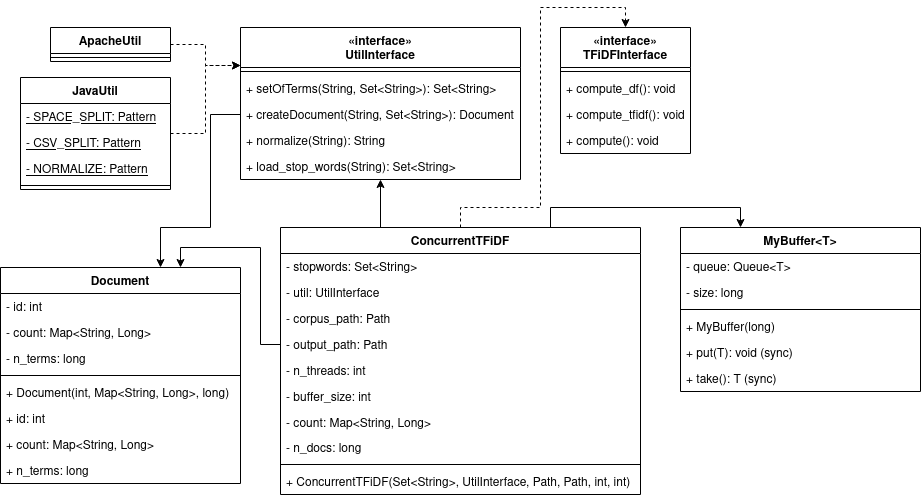

The diagram above was exported from draw.io. Its source (the exported page's mxGraphModel, read from the mxfile embedded in the PNG):
<mxGraphModel dx="808" dy="452" grid="1" gridSize="10" guides="1" tooltips="1" connect="1" arrows="1" fold="1" page="1" pageScale="1" pageWidth="827" pageHeight="1169" math="0" shadow="0">
  <root>
    <mxCell id="0" />
    <mxCell id="1" parent="0" />
    <mxCell id="xdR6YLAMee1HQBBE-FDl-28" style="edgeStyle=orthogonalEdgeStyle;rounded=0;orthogonalLoop=1;jettySize=auto;html=1;entryX=0;entryY=0.25;entryDx=0;entryDy=0;dashed=1;" parent="1" source="xdR6YLAMee1HQBBE-FDl-1" target="xdR6YLAMee1HQBBE-FDl-20" edge="1">
      <mxGeometry relative="1" as="geometry" />
    </mxCell>
    <mxCell id="xdR6YLAMee1HQBBE-FDl-1" value="JavaUtil" style="swimlane;fontStyle=1;align=center;verticalAlign=top;childLayout=stackLayout;horizontal=1;startSize=26;horizontalStack=0;resizeParent=1;resizeParentMax=0;resizeLast=0;collapsible=1;marginBottom=0;" parent="1" vertex="1">
      <mxGeometry x="20" y="90" width="150" height="112" as="geometry" />
    </mxCell>
    <mxCell id="xdR6YLAMee1HQBBE-FDl-2" value="- SPACE_SPLIT: Pattern " style="text;strokeColor=none;fillColor=none;align=left;verticalAlign=top;spacingLeft=4;spacingRight=4;overflow=hidden;rotatable=0;points=[[0,0.5],[1,0.5]];portConstraint=eastwest;fontStyle=4" parent="xdR6YLAMee1HQBBE-FDl-1" vertex="1">
      <mxGeometry y="26" width="150" height="26" as="geometry" />
    </mxCell>
    <mxCell id="xdR6YLAMee1HQBBE-FDl-5" value="- CSV_SPLIT: Pattern " style="text;strokeColor=none;fillColor=none;align=left;verticalAlign=top;spacingLeft=4;spacingRight=4;overflow=hidden;rotatable=0;points=[[0,0.5],[1,0.5]];portConstraint=eastwest;fontStyle=4" parent="xdR6YLAMee1HQBBE-FDl-1" vertex="1">
      <mxGeometry y="52" width="150" height="26" as="geometry" />
    </mxCell>
    <mxCell id="xdR6YLAMee1HQBBE-FDl-6" value="- NORMALIZE: Pattern " style="text;strokeColor=none;fillColor=none;align=left;verticalAlign=top;spacingLeft=4;spacingRight=4;overflow=hidden;rotatable=0;points=[[0,0.5],[1,0.5]];portConstraint=eastwest;fontStyle=4" parent="xdR6YLAMee1HQBBE-FDl-1" vertex="1">
      <mxGeometry y="78" width="150" height="26" as="geometry" />
    </mxCell>
    <mxCell id="xdR6YLAMee1HQBBE-FDl-3" value="" style="line;strokeWidth=1;fillColor=none;align=left;verticalAlign=middle;spacingTop=-1;spacingLeft=3;spacingRight=3;rotatable=0;labelPosition=right;points=[];portConstraint=eastwest;" parent="xdR6YLAMee1HQBBE-FDl-1" vertex="1">
      <mxGeometry y="104" width="150" height="8" as="geometry" />
    </mxCell>
    <mxCell id="xdR6YLAMee1HQBBE-FDl-27" style="edgeStyle=orthogonalEdgeStyle;rounded=0;orthogonalLoop=1;jettySize=auto;html=1;entryX=0;entryY=0.25;entryDx=0;entryDy=0;exitX=1;exitY=0.5;exitDx=0;exitDy=0;dashed=1;" parent="1" source="xdR6YLAMee1HQBBE-FDl-11" target="xdR6YLAMee1HQBBE-FDl-20" edge="1">
      <mxGeometry relative="1" as="geometry" />
    </mxCell>
    <mxCell id="xdR6YLAMee1HQBBE-FDl-11" value="ApacheUtil" style="swimlane;fontStyle=1;align=center;verticalAlign=top;childLayout=stackLayout;horizontal=1;startSize=26;horizontalStack=0;resizeParent=1;resizeParentMax=0;resizeLast=0;collapsible=1;marginBottom=0;" parent="1" vertex="1">
      <mxGeometry x="50" y="40" width="120" height="34" as="geometry" />
    </mxCell>
    <mxCell id="xdR6YLAMee1HQBBE-FDl-15" value="" style="line;strokeWidth=1;fillColor=none;align=left;verticalAlign=middle;spacingTop=-1;spacingLeft=3;spacingRight=3;rotatable=0;labelPosition=right;points=[];portConstraint=eastwest;" parent="xdR6YLAMee1HQBBE-FDl-11" vertex="1">
      <mxGeometry y="26" width="120" height="8" as="geometry" />
    </mxCell>
    <mxCell id="xdR6YLAMee1HQBBE-FDl-42" style="edgeStyle=orthogonalEdgeStyle;rounded=0;orthogonalLoop=1;jettySize=auto;html=1;exitX=0;exitY=0.5;exitDx=0;exitDy=0;" parent="1" source="xdR6YLAMee1HQBBE-FDl-25" target="xdR6YLAMee1HQBBE-FDl-31" edge="1">
      <mxGeometry relative="1" as="geometry">
        <Array as="points">
          <mxPoint x="210" y="127" />
          <mxPoint x="210" y="240" />
          <mxPoint x="160" y="240" />
        </Array>
      </mxGeometry>
    </mxCell>
    <mxCell id="xdR6YLAMee1HQBBE-FDl-20" value="«interface»&#10;UtilInterface" style="swimlane;fontStyle=1;align=center;verticalAlign=top;childLayout=stackLayout;horizontal=1;startSize=40;horizontalStack=0;resizeParent=1;resizeParentMax=0;resizeLast=0;collapsible=1;marginBottom=0;" parent="1" vertex="1">
      <mxGeometry x="240" y="40" width="280" height="152" as="geometry" />
    </mxCell>
    <mxCell id="xdR6YLAMee1HQBBE-FDl-22" value="" style="line;strokeWidth=1;fillColor=none;align=left;verticalAlign=middle;spacingTop=-1;spacingLeft=3;spacingRight=3;rotatable=0;labelPosition=right;points=[];portConstraint=eastwest;" parent="xdR6YLAMee1HQBBE-FDl-20" vertex="1">
      <mxGeometry y="40" width="280" height="8" as="geometry" />
    </mxCell>
    <mxCell id="xdR6YLAMee1HQBBE-FDl-26" value="+ setOfTerms(String, Set&lt;String&gt;): Set&lt;String&gt;" style="text;strokeColor=none;fillColor=none;align=left;verticalAlign=top;spacingLeft=4;spacingRight=4;overflow=hidden;rotatable=0;points=[[0,0.5],[1,0.5]];portConstraint=eastwest;" parent="xdR6YLAMee1HQBBE-FDl-20" vertex="1">
      <mxGeometry y="48" width="280" height="26" as="geometry" />
    </mxCell>
    <mxCell id="xdR6YLAMee1HQBBE-FDl-25" value="+ createDocument(String, Set&lt;String&gt;): Document" style="text;strokeColor=none;fillColor=none;align=left;verticalAlign=top;spacingLeft=4;spacingRight=4;overflow=hidden;rotatable=0;points=[[0,0.5],[1,0.5]];portConstraint=eastwest;" parent="xdR6YLAMee1HQBBE-FDl-20" vertex="1">
      <mxGeometry y="74" width="280" height="26" as="geometry" />
    </mxCell>
    <mxCell id="xdR6YLAMee1HQBBE-FDl-24" value="+ normalize(String): String" style="text;strokeColor=none;fillColor=none;align=left;verticalAlign=top;spacingLeft=4;spacingRight=4;overflow=hidden;rotatable=0;points=[[0,0.5],[1,0.5]];portConstraint=eastwest;" parent="xdR6YLAMee1HQBBE-FDl-20" vertex="1">
      <mxGeometry y="100" width="280" height="26" as="geometry" />
    </mxCell>
    <mxCell id="xdR6YLAMee1HQBBE-FDl-72" value="+ load_stop_words(String): Set&lt;String&gt;" style="text;strokeColor=none;fillColor=none;align=left;verticalAlign=top;spacingLeft=4;spacingRight=4;overflow=hidden;rotatable=0;points=[[0,0.5],[1,0.5]];portConstraint=eastwest;" parent="xdR6YLAMee1HQBBE-FDl-20" vertex="1">
      <mxGeometry y="126" width="280" height="26" as="geometry" />
    </mxCell>
    <mxCell id="xdR6YLAMee1HQBBE-FDl-31" value="Document" style="swimlane;fontStyle=1;align=center;verticalAlign=top;childLayout=stackLayout;horizontal=1;startSize=26;horizontalStack=0;resizeParent=1;resizeParentMax=0;resizeLast=0;collapsible=1;marginBottom=0;" parent="1" vertex="1">
      <mxGeometry y="280" width="240" height="216" as="geometry" />
    </mxCell>
    <mxCell id="xdR6YLAMee1HQBBE-FDl-32" value="- id: int" style="text;strokeColor=none;fillColor=none;align=left;verticalAlign=top;spacingLeft=4;spacingRight=4;overflow=hidden;rotatable=0;points=[[0,0.5],[1,0.5]];portConstraint=eastwest;" parent="xdR6YLAMee1HQBBE-FDl-31" vertex="1">
      <mxGeometry y="26" width="240" height="26" as="geometry" />
    </mxCell>
    <mxCell id="xdR6YLAMee1HQBBE-FDl-36" value="- count: Map&lt;String, Long&gt;" style="text;strokeColor=none;fillColor=none;align=left;verticalAlign=top;spacingLeft=4;spacingRight=4;overflow=hidden;rotatable=0;points=[[0,0.5],[1,0.5]];portConstraint=eastwest;" parent="xdR6YLAMee1HQBBE-FDl-31" vertex="1">
      <mxGeometry y="52" width="240" height="26" as="geometry" />
    </mxCell>
    <mxCell id="xdR6YLAMee1HQBBE-FDl-35" value="- n_terms: long" style="text;strokeColor=none;fillColor=none;align=left;verticalAlign=top;spacingLeft=4;spacingRight=4;overflow=hidden;rotatable=0;points=[[0,0.5],[1,0.5]];portConstraint=eastwest;" parent="xdR6YLAMee1HQBBE-FDl-31" vertex="1">
      <mxGeometry y="78" width="240" height="26" as="geometry" />
    </mxCell>
    <mxCell id="xdR6YLAMee1HQBBE-FDl-33" value="" style="line;strokeWidth=1;fillColor=none;align=left;verticalAlign=middle;spacingTop=-1;spacingLeft=3;spacingRight=3;rotatable=0;labelPosition=right;points=[];portConstraint=eastwest;" parent="xdR6YLAMee1HQBBE-FDl-31" vertex="1">
      <mxGeometry y="104" width="240" height="8" as="geometry" />
    </mxCell>
    <mxCell id="xdR6YLAMee1HQBBE-FDl-51" value="+ Document(int, Map&lt;String, Long&gt;, long)" style="text;strokeColor=none;fillColor=none;align=left;verticalAlign=top;spacingLeft=4;spacingRight=4;overflow=hidden;rotatable=0;points=[[0,0.5],[1,0.5]];portConstraint=eastwest;" parent="xdR6YLAMee1HQBBE-FDl-31" vertex="1">
      <mxGeometry y="112" width="240" height="26" as="geometry" />
    </mxCell>
    <mxCell id="xdR6YLAMee1HQBBE-FDl-37" value="+ id: int" style="text;strokeColor=none;fillColor=none;align=left;verticalAlign=top;spacingLeft=4;spacingRight=4;overflow=hidden;rotatable=0;points=[[0,0.5],[1,0.5]];portConstraint=eastwest;" parent="xdR6YLAMee1HQBBE-FDl-31" vertex="1">
      <mxGeometry y="138" width="240" height="26" as="geometry" />
    </mxCell>
    <mxCell id="xdR6YLAMee1HQBBE-FDl-41" value="+ count: Map&lt;String, Long&gt;" style="text;strokeColor=none;fillColor=none;align=left;verticalAlign=top;spacingLeft=4;spacingRight=4;overflow=hidden;rotatable=0;points=[[0,0.5],[1,0.5]];portConstraint=eastwest;" parent="xdR6YLAMee1HQBBE-FDl-31" vertex="1">
      <mxGeometry y="164" width="240" height="26" as="geometry" />
    </mxCell>
    <mxCell id="xdR6YLAMee1HQBBE-FDl-40" value="+ n_terms: long" style="text;strokeColor=none;fillColor=none;align=left;verticalAlign=top;spacingLeft=4;spacingRight=4;overflow=hidden;rotatable=0;points=[[0,0.5],[1,0.5]];portConstraint=eastwest;" parent="xdR6YLAMee1HQBBE-FDl-31" vertex="1">
      <mxGeometry y="190" width="240" height="26" as="geometry" />
    </mxCell>
    <mxCell id="xdR6YLAMee1HQBBE-FDl-67" style="edgeStyle=orthogonalEdgeStyle;rounded=0;orthogonalLoop=1;jettySize=auto;html=1;entryX=0.5;entryY=0;entryDx=0;entryDy=0;dashed=1;exitX=0.5;exitY=0;exitDx=0;exitDy=0;" parent="1" source="xdR6YLAMee1HQBBE-FDl-43" target="xdR6YLAMee1HQBBE-FDl-59" edge="1">
      <mxGeometry relative="1" as="geometry">
        <Array as="points">
          <mxPoint x="460" y="220" />
          <mxPoint x="540" y="220" />
          <mxPoint x="540" y="20" />
          <mxPoint x="625" y="20" />
        </Array>
      </mxGeometry>
    </mxCell>
    <mxCell id="xdR6YLAMee1HQBBE-FDl-68" style="edgeStyle=orthogonalEdgeStyle;rounded=0;orthogonalLoop=1;jettySize=auto;html=1;exitX=0.25;exitY=0;exitDx=0;exitDy=0;" parent="1" source="xdR6YLAMee1HQBBE-FDl-43" target="xdR6YLAMee1HQBBE-FDl-20" edge="1">
      <mxGeometry relative="1" as="geometry">
        <mxPoint x="330" y="190" as="targetPoint" />
        <Array as="points">
          <mxPoint x="380" y="240" />
        </Array>
      </mxGeometry>
    </mxCell>
    <mxCell id="Tuv_nSGTbnd2hDb9TgBi-7" style="edgeStyle=orthogonalEdgeStyle;rounded=0;orthogonalLoop=1;jettySize=auto;html=1;exitX=0.75;exitY=0;exitDx=0;exitDy=0;entryX=0.25;entryY=0;entryDx=0;entryDy=0;" edge="1" parent="1" source="xdR6YLAMee1HQBBE-FDl-43" target="xdR6YLAMee1HQBBE-FDl-73">
      <mxGeometry relative="1" as="geometry" />
    </mxCell>
    <mxCell id="xdR6YLAMee1HQBBE-FDl-43" value="ConcurrentTFiDF" style="swimlane;fontStyle=1;align=center;verticalAlign=top;childLayout=stackLayout;horizontal=1;startSize=26;horizontalStack=0;resizeParent=1;resizeParentMax=0;resizeLast=0;collapsible=1;marginBottom=0;" parent="1" vertex="1">
      <mxGeometry x="280" y="240" width="360" height="267" as="geometry" />
    </mxCell>
    <mxCell id="xdR6YLAMee1HQBBE-FDl-44" value="- stopwords: Set&lt;String&gt;" style="text;strokeColor=none;fillColor=none;align=left;verticalAlign=top;spacingLeft=4;spacingRight=4;overflow=hidden;rotatable=0;points=[[0,0.5],[1,0.5]];portConstraint=eastwest;" parent="xdR6YLAMee1HQBBE-FDl-43" vertex="1">
      <mxGeometry y="26" width="360" height="26" as="geometry" />
    </mxCell>
    <mxCell id="xdR6YLAMee1HQBBE-FDl-71" value="- util: UtilInterface" style="text;strokeColor=none;fillColor=none;align=left;verticalAlign=top;spacingLeft=4;spacingRight=4;overflow=hidden;rotatable=0;points=[[0,0.5],[1,0.5]];portConstraint=eastwest;" parent="xdR6YLAMee1HQBBE-FDl-43" vertex="1">
      <mxGeometry y="52" width="360" height="26" as="geometry" />
    </mxCell>
    <mxCell id="xdR6YLAMee1HQBBE-FDl-45" value="- corpus_path: Path" style="text;strokeColor=none;fillColor=none;align=left;verticalAlign=top;spacingLeft=4;spacingRight=4;overflow=hidden;rotatable=0;points=[[0,0.5],[1,0.5]];portConstraint=eastwest;" parent="xdR6YLAMee1HQBBE-FDl-43" vertex="1">
      <mxGeometry y="78" width="360" height="26" as="geometry" />
    </mxCell>
    <mxCell id="xdR6YLAMee1HQBBE-FDl-57" value="- output_path: Path" style="text;strokeColor=none;fillColor=none;align=left;verticalAlign=top;spacingLeft=4;spacingRight=4;overflow=hidden;rotatable=0;points=[[0,0.5],[1,0.5]];portConstraint=eastwest;" parent="xdR6YLAMee1HQBBE-FDl-43" vertex="1">
      <mxGeometry y="104" width="360" height="26" as="geometry" />
    </mxCell>
    <mxCell id="Tuv_nSGTbnd2hDb9TgBi-3" value="- n_threads: int" style="text;strokeColor=none;fillColor=none;align=left;verticalAlign=top;spacingLeft=4;spacingRight=4;overflow=hidden;rotatable=0;points=[[0,0.5],[1,0.5]];portConstraint=eastwest;" vertex="1" parent="xdR6YLAMee1HQBBE-FDl-43">
      <mxGeometry y="130" width="360" height="26" as="geometry" />
    </mxCell>
    <mxCell id="Tuv_nSGTbnd2hDb9TgBi-2" value="- buffer_size: int" style="text;strokeColor=none;fillColor=none;align=left;verticalAlign=top;spacingLeft=4;spacingRight=4;overflow=hidden;rotatable=0;points=[[0,0.5],[1,0.5]];portConstraint=eastwest;" vertex="1" parent="xdR6YLAMee1HQBBE-FDl-43">
      <mxGeometry y="156" width="360" height="26" as="geometry" />
    </mxCell>
    <mxCell id="xdR6YLAMee1HQBBE-FDl-52" value="- count: Map&lt;String, Long&gt;" style="text;strokeColor=none;fillColor=none;align=left;verticalAlign=top;spacingLeft=4;spacingRight=4;overflow=hidden;rotatable=0;points=[[0,0.5],[1,0.5]];portConstraint=eastwest;" parent="xdR6YLAMee1HQBBE-FDl-43" vertex="1">
      <mxGeometry y="182" width="360" height="25" as="geometry" />
    </mxCell>
    <mxCell id="xdR6YLAMee1HQBBE-FDl-46" value="- n_docs: long" style="text;strokeColor=none;fillColor=none;align=left;verticalAlign=top;spacingLeft=4;spacingRight=4;overflow=hidden;rotatable=0;points=[[0,0.5],[1,0.5]];portConstraint=eastwest;" parent="xdR6YLAMee1HQBBE-FDl-43" vertex="1">
      <mxGeometry y="207" width="360" height="26" as="geometry" />
    </mxCell>
    <mxCell id="xdR6YLAMee1HQBBE-FDl-47" value="" style="line;strokeWidth=1;fillColor=none;align=left;verticalAlign=middle;spacingTop=-1;spacingLeft=3;spacingRight=3;rotatable=0;labelPosition=right;points=[];portConstraint=eastwest;" parent="xdR6YLAMee1HQBBE-FDl-43" vertex="1">
      <mxGeometry y="233" width="360" height="8" as="geometry" />
    </mxCell>
    <mxCell id="xdR6YLAMee1HQBBE-FDl-53" value="+ ConcurrentTFiDF(Set&lt;String&gt;, UtilInterface, Path, Path, int, int)" style="text;strokeColor=none;fillColor=none;align=left;verticalAlign=top;spacingLeft=4;spacingRight=4;overflow=hidden;rotatable=0;points=[[0,0.5],[1,0.5]];portConstraint=eastwest;" parent="xdR6YLAMee1HQBBE-FDl-43" vertex="1">
      <mxGeometry y="241" width="360" height="26" as="geometry" />
    </mxCell>
    <mxCell id="xdR6YLAMee1HQBBE-FDl-73" value="MyBuffer&lt;T&gt;" style="swimlane;fontStyle=1;align=center;verticalAlign=top;childLayout=stackLayout;horizontal=1;startSize=26;horizontalStack=0;resizeParent=1;resizeParentMax=0;resizeLast=0;collapsible=1;marginBottom=0;" parent="1" vertex="1">
      <mxGeometry x="680" y="240" width="240" height="164" as="geometry" />
    </mxCell>
    <mxCell id="xdR6YLAMee1HQBBE-FDl-74" value="- queue: Queue&lt;T&gt;" style="text;strokeColor=none;fillColor=none;align=left;verticalAlign=top;spacingLeft=4;spacingRight=4;overflow=hidden;rotatable=0;points=[[0,0.5],[1,0.5]];portConstraint=eastwest;" parent="xdR6YLAMee1HQBBE-FDl-73" vertex="1">
      <mxGeometry y="26" width="240" height="26" as="geometry" />
    </mxCell>
    <mxCell id="xdR6YLAMee1HQBBE-FDl-76" value="- size: long" style="text;strokeColor=none;fillColor=none;align=left;verticalAlign=top;spacingLeft=4;spacingRight=4;overflow=hidden;rotatable=0;points=[[0,0.5],[1,0.5]];portConstraint=eastwest;" parent="xdR6YLAMee1HQBBE-FDl-73" vertex="1">
      <mxGeometry y="52" width="240" height="26" as="geometry" />
    </mxCell>
    <mxCell id="xdR6YLAMee1HQBBE-FDl-77" value="" style="line;strokeWidth=1;fillColor=none;align=left;verticalAlign=middle;spacingTop=-1;spacingLeft=3;spacingRight=3;rotatable=0;labelPosition=right;points=[];portConstraint=eastwest;" parent="xdR6YLAMee1HQBBE-FDl-73" vertex="1">
      <mxGeometry y="78" width="240" height="8" as="geometry" />
    </mxCell>
    <mxCell id="xdR6YLAMee1HQBBE-FDl-78" value="+ MyBuffer(long)" style="text;strokeColor=none;fillColor=none;align=left;verticalAlign=top;spacingLeft=4;spacingRight=4;overflow=hidden;rotatable=0;points=[[0,0.5],[1,0.5]];portConstraint=eastwest;" parent="xdR6YLAMee1HQBBE-FDl-73" vertex="1">
      <mxGeometry y="86" width="240" height="26" as="geometry" />
    </mxCell>
    <mxCell id="xdR6YLAMee1HQBBE-FDl-79" value="+ put(T): void (sync)" style="text;strokeColor=none;fillColor=none;align=left;verticalAlign=top;spacingLeft=4;spacingRight=4;overflow=hidden;rotatable=0;points=[[0,0.5],[1,0.5]];portConstraint=eastwest;" parent="xdR6YLAMee1HQBBE-FDl-73" vertex="1">
      <mxGeometry y="112" width="240" height="26" as="geometry" />
    </mxCell>
    <mxCell id="xdR6YLAMee1HQBBE-FDl-80" value="+ take(): T (sync)" style="text;strokeColor=none;fillColor=none;align=left;verticalAlign=top;spacingLeft=4;spacingRight=4;overflow=hidden;rotatable=0;points=[[0,0.5],[1,0.5]];portConstraint=eastwest;" parent="xdR6YLAMee1HQBBE-FDl-73" vertex="1">
      <mxGeometry y="138" width="240" height="26" as="geometry" />
    </mxCell>
    <mxCell id="xdR6YLAMee1HQBBE-FDl-83" style="edgeStyle=orthogonalEdgeStyle;rounded=0;orthogonalLoop=1;jettySize=auto;html=1;exitX=0;exitY=0.5;exitDx=0;exitDy=0;entryX=0.75;entryY=0;entryDx=0;entryDy=0;" parent="1" source="xdR6YLAMee1HQBBE-FDl-57" target="xdR6YLAMee1HQBBE-FDl-31" edge="1">
      <mxGeometry relative="1" as="geometry" />
    </mxCell>
    <mxCell id="xdR6YLAMee1HQBBE-FDl-59" value="«interface»&#10;TFiDFInterface" style="swimlane;fontStyle=1;align=center;verticalAlign=top;childLayout=stackLayout;horizontal=1;startSize=40;horizontalStack=0;resizeParent=1;resizeParentMax=0;resizeLast=0;collapsible=1;marginBottom=0;" parent="1" vertex="1">
      <mxGeometry x="560" y="40" width="130" height="126" as="geometry" />
    </mxCell>
    <mxCell id="xdR6YLAMee1HQBBE-FDl-60" value="" style="line;strokeWidth=1;fillColor=none;align=left;verticalAlign=middle;spacingTop=-1;spacingLeft=3;spacingRight=3;rotatable=0;labelPosition=right;points=[];portConstraint=eastwest;" parent="xdR6YLAMee1HQBBE-FDl-59" vertex="1">
      <mxGeometry y="40" width="130" height="8" as="geometry" />
    </mxCell>
    <mxCell id="xdR6YLAMee1HQBBE-FDl-64" value="+ compute_df(): void" style="text;strokeColor=none;fillColor=none;align=left;verticalAlign=top;spacingLeft=4;spacingRight=4;overflow=hidden;rotatable=0;points=[[0,0.5],[1,0.5]];portConstraint=eastwest;" parent="xdR6YLAMee1HQBBE-FDl-59" vertex="1">
      <mxGeometry y="48" width="130" height="26" as="geometry" />
    </mxCell>
    <mxCell id="xdR6YLAMee1HQBBE-FDl-65" value="+ compute_tfidf(): void" style="text;strokeColor=none;fillColor=none;align=left;verticalAlign=top;spacingLeft=4;spacingRight=4;overflow=hidden;rotatable=0;points=[[0,0.5],[1,0.5]];portConstraint=eastwest;" parent="xdR6YLAMee1HQBBE-FDl-59" vertex="1">
      <mxGeometry y="74" width="130" height="26" as="geometry" />
    </mxCell>
    <mxCell id="xdR6YLAMee1HQBBE-FDl-66" value="+ compute(): void" style="text;strokeColor=none;fillColor=none;align=left;verticalAlign=top;spacingLeft=4;spacingRight=4;overflow=hidden;rotatable=0;points=[[0,0.5],[1,0.5]];portConstraint=eastwest;" parent="xdR6YLAMee1HQBBE-FDl-59" vertex="1">
      <mxGeometry y="100" width="130" height="26" as="geometry" />
    </mxCell>
  </root>
</mxGraphModel>